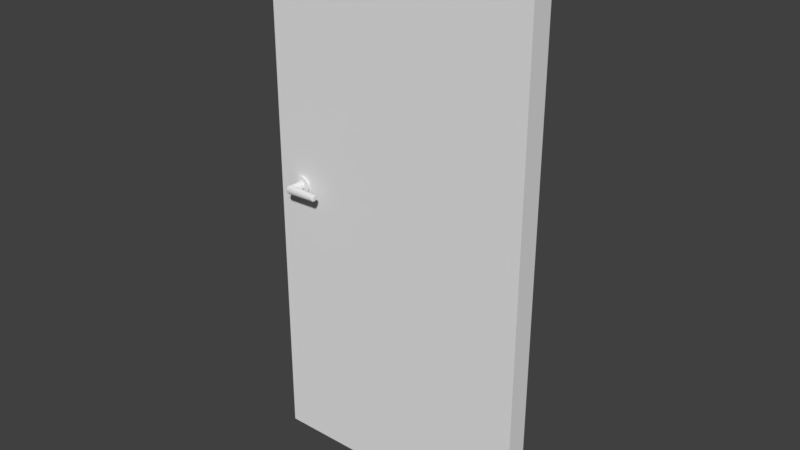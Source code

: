# Source: Door.blend  (saved by Blender 2.79.0; exported with 4.5.12 LTS)
import bpy
from mathutils import Matrix  # noqa: F401  (used for matrix-valued properties, if any)

bpy.ops.wm.read_factory_settings(use_empty=True)
scene = bpy.context.scene
scene.name = 'Scene'

# ---- collections
col_collection_1 = bpy.data.collections.new('Collection 1'); scene.collection.children.link(col_collection_1)

# ---- materials (node trees are filled in below, after node groups)
mat_room_bathroomdoor = bpy.data.materials.new('Room_BathroomDoor')
mat_room_bathroomdoor.alpha_threshold = 0.0
mat_room_bathroomdoor.use_transparent_shadow = False
mat_room_bathroomdoor.roughness = 0.5
mat_metal = bpy.data.materials.new('Metal')
mat_metal.alpha_threshold = 0.0
mat_metal.use_transparent_shadow = False
mat_metal.roughness = 0.5

# ---- material node trees

# ---- world
world_world = bpy.data.worlds.new('World'); scene.world = world_world
world_world.color = (0.05088, 0.05088, 0.05088)
world_world.use_sun_shadow = False
world_world.sun_shadow_jitter_overblur = 0.0
world_world.cycles.sampling_method = 'MANUAL'

# ---- meshes
me_plane_000 = bpy.data.meshes.new('Plane.000')
me_plane_000.from_pydata([(-1.2, 0.0, 2.4), (-5.96e-08, 0.0, 0.0), (-5.96e-08, 0.0, 2.4), (-1.2, 0.0, 0.0), (-1.2, -0.1, 2.4), (-5.96e-08, -0.1, 0.0), (-5.96e-08, -0.1, 2.4), (-1.2, -0.1, 0.0)], [], [(1, 3, 0, 2), (5, 6, 4, 7), (1, 2, 6, 5), (2, 0, 4, 6), (3, 1, 5, 7), (0, 3, 7, 4)])
_uv = me_plane_000.uv_layers.new(name='UVMap')
_uv.uv.foreach_set('vector', [0.8, 0.5, 0.2, 0.5, 0.2, 1.7, 0.8, 1.7, 0.8, 0.5, 0.8, 1.7, 0.2, 1.7, 0.2, 0.5, 0.5, 0.5, 0.5, 1.7, 0.45, 1.7, 0.45, 0.5, 0.8, 0.5, 0.2, 0.5, 0.2, 0.45, 0.8, 0.45, 0.2, 0.5, 0.8, 0.5, 0.8, 0.45, 0.2, 0.45, 0.5, 0.7, 0.5, -0.5, 0.45, -0.5, 0.45, 0.7])
me_plane_000.materials.append(mat_room_bathroomdoor)
me_plane_000.materials.append(mat_metal)
me_plane_000.use_remesh_preserve_volume = False
me_plane_000.use_remesh_preserve_attributes = False
me_plane_000.use_mirror_vertex_groups = False
me_plane_000.update()
me_plane_001 = bpy.data.meshes.new('Plane.001')
me_plane_001.from_pydata([(-0.04707, 0.1199, 0.0205), (-0.04418, 0.05, 0.04), (-0.04984, 0.1227, 0.01931), (-0.03638, 0.05, 0.03923), (-0.05239, 0.1252, 0.01738), (-0.02887, 0.05, 0.03696), (-0.05463, 0.1275, 0.01478), (-0.02196, 0.05, 0.03326), (-0.05647, 0.1293, 0.01161), (-0.0159, 0.05, 0.02828), (-0.05784, 0.1307, 0.007999), (-0.01092, 0.05, 0.02222), (-0.05868, 0.1315, 0.004078), (-0.007227, 0.05, 0.01531), (-0.05896, 0.1318, 0.0), (-0.004951, 0.05, 0.007804), (-0.05868, 0.1315, -0.004078), (-0.004182, 0.05, 0.0), (-0.05784, 0.1307, -0.007999), (-0.004951, 0.05, -0.007804), (-0.05647, 0.1293, -0.01161), (-0.007227, 0.05, -0.01531), (-0.05463, 0.1275, -0.01478), (-0.01092, 0.05, -0.02222), (-0.05239, 0.1252, -0.01738), (-0.0159, 0.05, -0.02828), (-0.04984, 0.1227, -0.01931), (-0.02196, 0.05, -0.03326), (-0.04707, 0.1199, -0.0205), (-0.02887, 0.05, -0.03696), (-0.04418, 0.117, -0.0209), (-0.03638, 0.05, -0.03923), (-0.0413, 0.1141, -0.0205), (-0.04418, 0.05, -0.04), (-0.03853, 0.1113, -0.01931), (-0.05199, 0.05, -0.03923), (-0.03597, 0.1088, -0.01738), (-0.05949, 0.05, -0.03696), (-0.03373, 0.1065, -0.01478), (-0.06641, 0.05, -0.03326), (-0.03189, 0.1047, -0.01161), (-0.07247, 0.05, -0.02828), (-0.03053, 0.1033, -0.007999), (-0.07744, 0.05, -0.02222), (-0.02969, 0.1025, -0.004078), (-0.08114, 0.05, -0.01531), (-0.0294, 0.1022, 0.0), (-0.08341, 0.05, -0.007804), (-0.02969, 0.1025, 0.004078), (-0.08418, 0.05, 0.0), (-0.03053, 0.1033, 0.007999), (-0.08341, 0.05, 0.007804), (-0.03189, 0.1047, 0.01161), (-0.08114, 0.05, 0.01531), (-0.03373, 0.1065, 0.01478), (-0.07744, 0.05, 0.02222), (-0.03597, 0.1088, 0.01738), (-0.07247, 0.05, 0.02828), (-0.03853, 0.1113, 0.01931), (-0.0664, 0.05, 0.03326), (-0.04418, 0.117, 0.0209), (-0.05949, 0.05, 0.03696), (-0.0413, 0.1141, 0.0205), (-0.05199, 0.05, 0.03923), (-0.04418, 0.061, 0.0209), (-0.04418, 0.061, 0.04), (-0.0401, 0.061, 0.0205), (-0.03638, 0.061, 0.03923), (-0.03618, 0.061, 0.01931), (-0.02887, 0.061, 0.03696), (-0.03257, 0.061, 0.01738), (-0.02196, 0.061, 0.03326), (-0.0294, 0.061, 0.01478), (-0.0159, 0.061, 0.02828), (-0.0268, 0.061, 0.01161), (-0.01092, 0.061, 0.02222), (-0.02487, 0.061, 0.007999), (-0.007227, 0.061, 0.01531), (-0.02368, 0.061, 0.004078), (-0.004951, 0.061, 0.007804), (-0.02328, 0.061, 0.0), (-0.004182, 0.061, 0.0), (-0.02368, 0.061, -0.004078), (-0.004951, 0.061, -0.007804), (-0.02487, 0.061, -0.007999), (-0.007227, 0.061, -0.01531), (-0.0268, 0.061, -0.01161), (-0.01092, 0.061, -0.02222), (-0.0294, 0.061, -0.01478), (-0.0159, 0.061, -0.02828), (-0.03257, 0.061, -0.01738), (-0.02196, 0.061, -0.03326), (-0.03618, 0.061, -0.01931), (-0.02887, 0.061, -0.03696), (-0.0401, 0.061, -0.0205), (-0.03638, 0.061, -0.03923), (-0.04418, 0.061, -0.0209), (-0.04418, 0.061, -0.04), (-0.04826, 0.061, -0.0205), (-0.05199, 0.061, -0.03923), (-0.05218, 0.061, -0.01931), (-0.05949, 0.061, -0.03696), (-0.0558, 0.061, -0.01738), (-0.06641, 0.061, -0.03326), (-0.05896, 0.061, -0.01478), (-0.07247, 0.061, -0.02828), (-0.06156, 0.061, -0.01161), (-0.07744, 0.061, -0.02222), (-0.06349, 0.061, -0.007999), (-0.08114, 0.061, -0.01531), (-0.06468, 0.061, -0.004078), (-0.08341, 0.061, -0.007804), (-0.06509, 0.061, 0.0), (-0.08418, 0.061, 0.0), (-0.06468, 0.061, 0.004078), (-0.08341, 0.061, 0.007804), (-0.06349, 0.061, 0.007999), (-0.08114, 0.061, 0.01531), (-0.06156, 0.061, 0.01161), (-0.07744, 0.061, 0.02222), (-0.05896, 0.061, 0.01478), (-0.07247, 0.061, 0.02828), (-0.0558, 0.061, 0.01738), (-0.0664, 0.061, 0.03326), (-0.05218, 0.061, 0.01931), (-0.05949, 0.061, 0.03696), (-0.04826, 0.061, 0.0205), (-0.05199, 0.061, 0.03923), (0.08149, 0.117, 0.01484), (0.08418, 0.117, 0.01028), (0.08418, 0.119, 0.01008), (0.08149, 0.1199, 0.01455), (0.08418, 0.121, 0.009491), (0.08149, 0.1227, 0.0137), (0.08418, 0.1228, 0.008536), (0.08149, 0.1252, 0.01233), (0.08418, 0.1244, 0.007253), (0.08149, 0.1275, 0.01048), (0.08418, 0.1257, 0.005694), (0.08149, 0.1293, 0.008235), (0.08418, 0.1266, 0.003919), (0.08149, 0.1307, 0.005672), (0.08418, 0.1272, 0.001997), (0.08149, 0.1315, 0.002891), (0.08418, 0.1274, 0.0), (0.08149, 0.1318, 0.0), (0.08418, 0.1272, -0.001997), (0.08149, 0.1315, -0.002891), (0.08418, 0.1266, -0.003919), (0.08149, 0.1307, -0.005672), (0.08418, 0.1257, -0.005694), (0.08149, 0.1293, -0.008235), (0.08418, 0.1244, -0.007253), (0.08149, 0.1275, -0.01048), (0.08418, 0.1228, -0.008536), (0.08149, 0.1252, -0.01233), (0.08418, 0.121, -0.009491), (0.08149, 0.1227, -0.0137), (0.08418, 0.119, -0.01008), (0.08149, 0.1199, -0.01455), (0.08418, 0.117, -0.01028), (0.08149, 0.117, -0.01484), (0.08418, 0.115, -0.01008), (0.08149, 0.1141, -0.01456), (0.08418, 0.113, -0.009491), (0.08149, 0.1113, -0.01372), (0.08418, 0.1112, -0.008536), (0.08149, 0.1088, -0.01235), (0.08418, 0.1096, -0.007253), (0.08149, 0.1065, -0.01051), (0.08418, 0.1083, -0.005694), (0.08149, 0.1047, -0.008258), (0.08418, 0.1074, -0.003919), (0.08149, 0.1033, -0.005689), (0.08418, 0.1068, -0.001997), (0.08149, 0.1025, -0.0029), (0.08418, 0.1066, 0.0), (0.08149, 0.1022, 0.0), (0.08418, 0.1068, 0.001997), (0.08149, 0.1025, 0.0029), (0.08418, 0.1074, 0.003919), (0.08149, 0.1033, 0.005689), (0.08418, 0.1083, 0.005694), (0.08149, 0.1047, 0.008258), (0.08418, 0.1096, 0.007253), (0.08149, 0.1065, 0.01051), (0.08418, 0.1112, 0.008536), (0.08149, 0.1088, 0.01235), (0.08418, 0.113, 0.009491), (0.08149, 0.1113, 0.01372), (0.08418, 0.115, 0.01008), (0.08149, 0.1141, 0.01456), (-0.04707, -0.1199, 0.0205), (-0.04418, -0.05, 0.04), (-0.04984, -0.1227, 0.01931), (-0.03638, -0.05, 0.03923), (-0.05239, -0.1252, 0.01738), (-0.02887, -0.05, 0.03696), (-0.05463, -0.1275, 0.01478), (-0.02196, -0.05, 0.03326), (-0.05647, -0.1293, 0.01161), (-0.0159, -0.05, 0.02828), (-0.05784, -0.1307, 0.007999), (-0.01092, -0.05, 0.02222), (-0.05868, -0.1315, 0.004078), (-0.007227, -0.05, 0.01531), (-0.05896, -0.1318, 0.0), (-0.004951, -0.05, 0.007804), (-0.05868, -0.1315, -0.004078), (-0.004182, -0.05, 0.0), (-0.05784, -0.1307, -0.007999), (-0.004951, -0.05, -0.007804), (-0.05647, -0.1293, -0.01161), (-0.007227, -0.05, -0.01531), (-0.05463, -0.1275, -0.01478), (-0.01092, -0.05, -0.02222), (-0.05239, -0.1252, -0.01738), (-0.0159, -0.05, -0.02828), (-0.04984, -0.1227, -0.01931), (-0.02196, -0.05, -0.03326), (-0.04707, -0.1199, -0.0205), (-0.02887, -0.05, -0.03696), (-0.04418, -0.117, -0.0209), (-0.03638, -0.05, -0.03923), (-0.0413, -0.1141, -0.0205), (-0.04418, -0.05, -0.04), (-0.03853, -0.1113, -0.01931), (-0.05199, -0.05, -0.03923), (-0.03597, -0.1088, -0.01738), (-0.05949, -0.05, -0.03696), (-0.03373, -0.1065, -0.01478), (-0.06641, -0.05, -0.03326), (-0.03189, -0.1047, -0.01161), (-0.07247, -0.05, -0.02828), (-0.03053, -0.1033, -0.007999), (-0.07744, -0.05, -0.02222), (-0.02969, -0.1025, -0.004078), (-0.08114, -0.05, -0.01531), (-0.0294, -0.1022, 0.0), (-0.08341, -0.05, -0.007804), (-0.02969, -0.1025, 0.004078), (-0.08418, -0.05, 0.0), (-0.03053, -0.1033, 0.007999), (-0.08341, -0.05, 0.007804), (-0.03189, -0.1047, 0.01161), (-0.08114, -0.05, 0.01531), (-0.03373, -0.1065, 0.01478), (-0.07744, -0.05, 0.02222), (-0.03597, -0.1088, 0.01738), (-0.07247, -0.05, 0.02828), (-0.03853, -0.1113, 0.01931), (-0.0664, -0.05, 0.03326), (-0.04418, -0.117, 0.0209), (-0.05949, -0.05, 0.03696), (-0.0413, -0.1141, 0.0205), (-0.05199, -0.05, 0.03923), (-0.04418, -0.061, 0.0209), (-0.04418, -0.061, 0.04), (-0.0401, -0.061, 0.0205), (-0.03638, -0.061, 0.03923), (-0.03618, -0.061, 0.01931), (-0.02887, -0.061, 0.03696), (-0.03257, -0.061, 0.01738), (-0.02196, -0.061, 0.03326), (-0.0294, -0.061, 0.01478), (-0.0159, -0.061, 0.02828), (-0.0268, -0.061, 0.01161), (-0.01092, -0.061, 0.02222), (-0.02487, -0.061, 0.007999), (-0.007227, -0.061, 0.01531), (-0.02368, -0.061, 0.004078), (-0.004951, -0.061, 0.007804), (-0.02328, -0.061, 0.0), (-0.004182, -0.061, 0.0), (-0.02368, -0.061, -0.004078), (-0.004951, -0.061, -0.007804), (-0.02487, -0.061, -0.007999), (-0.007227, -0.061, -0.01531), (-0.0268, -0.061, -0.01161), (-0.01092, -0.061, -0.02222), (-0.0294, -0.061, -0.01478), (-0.0159, -0.061, -0.02828), (-0.03257, -0.061, -0.01738), (-0.02196, -0.061, -0.03326), (-0.03618, -0.061, -0.01931), (-0.02887, -0.061, -0.03696), (-0.0401, -0.061, -0.0205), (-0.03638, -0.061, -0.03923), (-0.04418, -0.061, -0.0209), (-0.04418, -0.061, -0.04), (-0.04826, -0.061, -0.0205), (-0.05199, -0.061, -0.03923), (-0.05218, -0.061, -0.01931), (-0.05949, -0.061, -0.03696), (-0.0558, -0.061, -0.01738), (-0.06641, -0.061, -0.03326), (-0.05896, -0.061, -0.01478), (-0.07247, -0.061, -0.02828), (-0.06156, -0.061, -0.01161), (-0.07744, -0.061, -0.02222), (-0.06349, -0.061, -0.007999), (-0.08114, -0.061, -0.01531), (-0.06468, -0.061, -0.004078), (-0.08341, -0.061, -0.007804), (-0.06509, -0.061, 0.0), (-0.08418, -0.061, 0.0), (-0.06468, -0.061, 0.004078), (-0.08341, -0.061, 0.007804), (-0.06349, -0.061, 0.007999), (-0.08114, -0.061, 0.01531), (-0.06156, -0.061, 0.01161), (-0.07744, -0.061, 0.02222), (-0.05896, -0.061, 0.01478), (-0.07247, -0.061, 0.02828), (-0.0558, -0.061, 0.01738), (-0.0664, -0.061, 0.03326), (-0.05218, -0.061, 0.01931), (-0.05949, -0.061, 0.03696), (-0.04826, -0.061, 0.0205), (-0.05199, -0.061, 0.03923), (0.08149, -0.117, 0.01484), (0.08418, -0.117, 0.01028), (0.08418, -0.119, 0.01008), (0.08149, -0.1199, 0.01455), (0.08418, -0.121, 0.009491), (0.08149, -0.1227, 0.0137), (0.08418, -0.1228, 0.008536), (0.08149, -0.1252, 0.01233), (0.08418, -0.1244, 0.007253), (0.08149, -0.1275, 0.01048), (0.08418, -0.1257, 0.005694), (0.08149, -0.1293, 0.008235), (0.08418, -0.1266, 0.003919), (0.08149, -0.1307, 0.005672), (0.08418, -0.1272, 0.001997), (0.08149, -0.1315, 0.002891), (0.08418, -0.1274, 0.0), (0.08149, -0.1318, 0.0), (0.08418, -0.1272, -0.001997), (0.08149, -0.1315, -0.002891), (0.08418, -0.1266, -0.003919), (0.08149, -0.1307, -0.005672), (0.08418, -0.1257, -0.005694), (0.08149, -0.1293, -0.008235), (0.08418, -0.1244, -0.007253), (0.08149, -0.1275, -0.01048), (0.08418, -0.1228, -0.008536), (0.08149, -0.1252, -0.01233), (0.08418, -0.121, -0.009491), (0.08149, -0.1227, -0.0137), (0.08418, -0.119, -0.01008), (0.08149, -0.1199, -0.01455), (0.08418, -0.117, -0.01028), (0.08149, -0.117, -0.01484), (0.08418, -0.115, -0.01008), (0.08149, -0.1141, -0.01456), (0.08418, -0.113, -0.009491), (0.08149, -0.1113, -0.01372), (0.08418, -0.1112, -0.008536), (0.08149, -0.1088, -0.01235), (0.08418, -0.1096, -0.007253), (0.08149, -0.1065, -0.01051), (0.08418, -0.1083, -0.005694), (0.08149, -0.1047, -0.008258), (0.08418, -0.1074, -0.003919), (0.08149, -0.1033, -0.005689), (0.08418, -0.1068, -0.001997), (0.08149, -0.1025, -0.0029), (0.08418, -0.1066, 0.0), (0.08149, -0.1022, 0.0), (0.08418, -0.1068, 0.001997), (0.08149, -0.1025, 0.0029), (0.08418, -0.1074, 0.003919), (0.08149, -0.1033, 0.005689), (0.08418, -0.1083, 0.005694), (0.08149, -0.1047, 0.008258), (0.08418, -0.1096, 0.007253), (0.08149, -0.1065, 0.01051), (0.08418, -0.1112, 0.008536), (0.08149, -0.1088, 0.01235), (0.08418, -0.113, 0.009491), (0.08149, -0.1113, 0.01372), (0.08418, -0.115, 0.01008), (0.08149, -0.1141, 0.01456)], [], [(127, 63, 1, 65), (69, 5, 7, 71), (71, 7, 9, 73), (73, 9, 11, 75), (75, 11, 13, 77), (77, 13, 15, 79), (79, 15, 17, 81), (81, 17, 19, 83), (83, 19, 21, 85), (85, 21, 23, 87), (87, 23, 25, 89), (89, 25, 27, 91), (91, 27, 29, 93), (93, 29, 31, 95), (95, 31, 33, 97), (97, 33, 35, 99), (99, 35, 37, 101), (101, 37, 39, 103), (103, 39, 41, 105), (105, 41, 43, 107), (107, 43, 45, 109), (109, 45, 47, 111), (111, 47, 49, 113), (113, 49, 51, 115), (115, 51, 53, 117), (117, 53, 55, 119), (119, 55, 57, 121), (121, 57, 59, 123), (123, 59, 61, 125), (125, 61, 63, 127), (3, 1, 63, 61, 59, 57, 55, 53, 51, 49, 47, 45, 43, 41, 39, 37, 35, 33, 31, 29, 27, 25, 23, 21, 19, 17, 15, 13, 11, 9, 7, 5), (26, 24, 155, 157), (67, 3, 5, 69), (65, 1, 3, 67), (65, 67, 66, 64), (67, 69, 68, 66), (69, 71, 70, 68), (71, 73, 72, 70), (73, 75, 74, 72), (75, 77, 76, 74), (77, 79, 78, 76), (79, 81, 80, 78), (81, 83, 82, 80), (83, 85, 84, 82), (85, 87, 86, 84), (87, 89, 88, 86), (89, 91, 90, 88), (91, 93, 92, 90), (93, 95, 94, 92), (95, 97, 96, 94), (97, 99, 98, 96), (99, 101, 100, 98), (101, 103, 102, 100), (103, 105, 104, 102), (105, 107, 106, 104), (107, 109, 108, 106), (109, 111, 110, 108), (111, 113, 112, 110), (113, 115, 114, 112), (115, 117, 116, 114), (117, 119, 118, 116), (119, 121, 120, 118), (121, 123, 122, 120), (123, 125, 124, 122), (125, 127, 126, 124), (127, 65, 64, 126), (76, 78, 48, 50), (94, 96, 30, 32), (112, 114, 12, 14), (68, 70, 56, 58), (86, 88, 38, 40), (104, 106, 20, 22), (122, 124, 2, 4), (78, 80, 46, 48), (96, 98, 28, 30), (114, 116, 10, 12), (70, 72, 54, 56), (88, 90, 36, 38), (106, 108, 18, 20), (124, 126, 0, 2), (80, 82, 44, 46), (98, 100, 26, 28), (116, 118, 8, 10), (126, 64, 60, 0), (72, 74, 52, 54), (90, 92, 34, 36), (108, 110, 16, 18), (64, 66, 62, 60), (82, 84, 42, 44), (100, 102, 24, 26), (118, 120, 6, 8), (74, 76, 50, 52), (92, 94, 32, 34), (110, 112, 14, 16), (66, 68, 58, 62), (84, 86, 40, 42), (102, 104, 22, 24), (120, 122, 4, 6), (60, 62, 191, 128), (8, 6, 137, 139), (44, 42, 173, 175), (10, 8, 139, 141), (46, 44, 175, 177), (28, 26, 157, 159), (2, 0, 131, 133), (30, 28, 159, 161), (12, 10, 141, 143), (48, 46, 177, 179), (14, 12, 143, 145), (50, 48, 179, 181), (32, 30, 161, 163), (34, 32, 163, 165), (16, 14, 145, 147), (52, 50, 181, 183), (18, 16, 147, 149), (54, 52, 183, 185), (36, 34, 165, 167), (129, 190, 188, 186, 184, 182, 180, 178, 176, 174, 172, 170, 168, 166, 164, 162, 160, 158, 156, 154, 152, 150, 148, 146, 144, 142, 140, 138, 136, 134, 132, 130), (38, 36, 167, 169), (20, 18, 149, 151), (56, 54, 185, 187), (22, 20, 151, 153), (58, 56, 187, 189), (4, 2, 133, 135), (40, 38, 169, 171), (6, 4, 135, 137), (42, 40, 171, 173), (24, 22, 153, 155), (62, 58, 189, 191), (129, 130, 131, 128), (130, 132, 133, 131), (132, 134, 135, 133), (134, 136, 137, 135), (136, 138, 139, 137), (138, 140, 141, 139), (140, 142, 143, 141), (142, 144, 145, 143), (144, 146, 147, 145), (146, 148, 149, 147), (148, 150, 151, 149), (150, 152, 153, 151), (152, 154, 155, 153), (154, 156, 157, 155), (156, 158, 159, 157), (158, 160, 161, 159), (160, 162, 163, 161), (162, 164, 165, 163), (164, 166, 167, 165), (166, 168, 169, 167), (168, 170, 171, 169), (170, 172, 173, 171), (172, 174, 175, 173), (174, 176, 177, 175), (176, 178, 179, 177), (178, 180, 181, 179), (180, 182, 183, 181), (182, 184, 185, 183), (184, 186, 187, 185), (186, 188, 189, 187), (188, 190, 191, 189), (190, 129, 128, 191), (0, 60, 128, 131), (319, 257, 193, 255), (261, 263, 199, 197), (263, 265, 201, 199), (265, 267, 203, 201), (267, 269, 205, 203), (269, 271, 207, 205), (271, 273, 209, 207), (273, 275, 211, 209), (275, 277, 213, 211), (277, 279, 215, 213), (279, 281, 217, 215), (281, 283, 219, 217), (283, 285, 221, 219), (285, 287, 223, 221), (287, 289, 225, 223), (289, 291, 227, 225), (291, 293, 229, 227), (293, 295, 231, 229), (295, 297, 233, 231), (297, 299, 235, 233), (299, 301, 237, 235), (301, 303, 239, 237), (303, 305, 241, 239), (305, 307, 243, 241), (307, 309, 245, 243), (309, 311, 247, 245), (311, 313, 249, 247), (313, 315, 251, 249), (315, 317, 253, 251), (317, 319, 255, 253), (195, 197, 199, 201, 203, 205, 207, 209, 211, 213, 215, 217, 219, 221, 223, 225, 227, 229, 231, 233, 235, 237, 239, 241, 243, 245, 247, 249, 251, 253, 255, 193), (218, 349, 347, 216), (259, 261, 197, 195), (257, 259, 195, 193), (257, 256, 258, 259), (259, 258, 260, 261), (261, 260, 262, 263), (263, 262, 264, 265), (265, 264, 266, 267), (267, 266, 268, 269), (269, 268, 270, 271), (271, 270, 272, 273), (273, 272, 274, 275), (275, 274, 276, 277), (277, 276, 278, 279), (279, 278, 280, 281), (281, 280, 282, 283), (283, 282, 284, 285), (285, 284, 286, 287), (287, 286, 288, 289), (289, 288, 290, 291), (291, 290, 292, 293), (293, 292, 294, 295), (295, 294, 296, 297), (297, 296, 298, 299), (299, 298, 300, 301), (301, 300, 302, 303), (303, 302, 304, 305), (305, 304, 306, 307), (307, 306, 308, 309), (309, 308, 310, 311), (311, 310, 312, 313), (313, 312, 314, 315), (315, 314, 316, 317), (317, 316, 318, 319), (319, 318, 256, 257), (268, 242, 240, 270), (286, 224, 222, 288), (304, 206, 204, 306), (260, 250, 248, 262), (278, 232, 230, 280), (296, 214, 212, 298), (314, 196, 194, 316), (270, 240, 238, 272), (288, 222, 220, 290), (306, 204, 202, 308), (262, 248, 246, 264), (280, 230, 228, 282), (298, 212, 210, 300), (316, 194, 192, 318), (272, 238, 236, 274), (290, 220, 218, 292), (308, 202, 200, 310), (318, 192, 252, 256), (264, 246, 244, 266), (282, 228, 226, 284), (300, 210, 208, 302), (256, 252, 254, 258), (274, 236, 234, 276), (292, 218, 216, 294), (310, 200, 198, 312), (266, 244, 242, 268), (284, 226, 224, 286), (302, 208, 206, 304), (258, 254, 250, 260), (276, 234, 232, 278), (294, 216, 214, 296), (312, 198, 196, 314), (252, 320, 383, 254), (200, 331, 329, 198), (236, 367, 365, 234), (202, 333, 331, 200), (238, 369, 367, 236), (220, 351, 349, 218), (194, 325, 323, 192), (222, 353, 351, 220), (204, 335, 333, 202), (240, 371, 369, 238), (206, 337, 335, 204), (242, 373, 371, 240), (224, 355, 353, 222), (226, 357, 355, 224), (208, 339, 337, 206), (244, 375, 373, 242), (210, 341, 339, 208), (246, 377, 375, 244), (228, 359, 357, 226), (321, 322, 324, 326, 328, 330, 332, 334, 336, 338, 340, 342, 344, 346, 348, 350, 352, 354, 356, 358, 360, 362, 364, 366, 368, 370, 372, 374, 376, 378, 380, 382), (230, 361, 359, 228), (212, 343, 341, 210), (248, 379, 377, 246), (214, 345, 343, 212), (250, 381, 379, 248), (196, 327, 325, 194), (232, 363, 361, 230), (198, 329, 327, 196), (234, 365, 363, 232), (216, 347, 345, 214), (254, 383, 381, 250), (321, 320, 323, 322), (322, 323, 325, 324), (324, 325, 327, 326), (326, 327, 329, 328), (328, 329, 331, 330), (330, 331, 333, 332), (332, 333, 335, 334), (334, 335, 337, 336), (336, 337, 339, 338), (338, 339, 341, 340), (340, 341, 343, 342), (342, 343, 345, 344), (344, 345, 347, 346), (346, 347, 349, 348), (348, 349, 351, 350), (350, 351, 353, 352), (352, 353, 355, 354), (354, 355, 357, 356), (356, 357, 359, 358), (358, 359, 361, 360), (360, 361, 363, 362), (362, 363, 365, 364), (364, 365, 367, 366), (366, 367, 369, 368), (368, 369, 371, 370), (370, 371, 373, 372), (372, 373, 375, 374), (374, 375, 377, 376), (376, 377, 379, 378), (378, 379, 381, 380), (380, 381, 383, 382), (382, 383, 320, 321), (192, 323, 320, 252)])
me_plane_001.polygons.foreach_set('material_index', [1, 1, 1, 1, 1, 1, 1, 1, 1, 1, 1, 1, 1, 1, 1, 1, 1, 1, 1, 1, 1, 1, 1, 1, 1, 1, 1, 1, 1, 1, 1, 1, 1, 1, 1, 1, 1, 1, 1, 1, 1, 1, 1, 1, 1, 1, 1, 1, 1, 1, 1, 1, 1, 1, 1, 1, 1, 1, 1, 1, 1, 1, 1, 1, 1, 1, 1, 1, 1, 1, 1, 1, 1, 1, 1, 1, 1, 1, 1, 1, 1, 1, 1, 1, 1, 1, 1, 1, 1, 1, 1, 1, 1, 1, 1, 1, 1, 1, 1, 1, 1, 1, 1, 1, 1, 1, 1, 1, 1, 1, 1, 1, 1, 1, 1, 1, 1, 1, 1, 1, 1, 1, 1, 1, 1, 1, 1, 1, 1, 1, 1, 1, 1, 1, 1, 1, 1, 1, 1, 1, 1, 1, 1, 1, 1, 1, 1, 1, 1, 1, 1, 1, 1, 1, 1, 1, 1, 1, 1, 1, 1, 1, 1, 1, 1, 1, 1, 1, 1, 1, 1, 1, 1, 1, 1, 1, 1, 1, 1, 1, 1, 1, 1, 1, 1, 1, 1, 1, 1, 1, 1, 1, 1, 1, 1, 1, 1, 1, 1, 1, 1, 1, 1, 1, 1, 1, 1, 1, 1, 1, 1, 1, 1, 1, 1, 1, 1, 1, 1, 1, 1, 1, 1, 1, 1, 1, 1, 1, 1, 1, 1, 1, 1, 1, 1, 1, 1, 1, 1, 1, 1, 1, 1, 1, 1, 1, 1, 1, 1, 1, 1, 1, 1, 1, 1, 1, 1, 1, 1, 1, 1, 1, 1, 1, 1, 1, 1, 1, 1, 1, 1, 1, 1, 1, 1, 1, 1, 1, 1, 1, 1, 1, 1, 1, 1, 1, 1, 1, 1, 1, 1, 1, 1, 1, 1, 1, 1, 1, 1, 1, 1, 1, 1, 1, 1, 1, 1, 1, 1, 1, 1, 1, 1, 1, 1, 1, 1, 1, 1, 1, 1, 1, 1, 1])
_uv = me_plane_001.uv_layers.new(name='UVMap')
_uv.uv.foreach_set('vector', [0.0, 0.0, 1.0, 0.0, 1.0, 1.0, 0.0, 1.0, 0.0, 0.0, 1.0, 0.0, 1.0, 1.0, 0.0, 1.0, 0.0, 0.0, 1.0, 0.0, 1.0, 1.0, 0.0, 1.0, 0.0, 0.0, 1.0, 0.0, 1.0, 1.0, 0.0, 1.0, 0.0, 0.0, 1.0, 0.0, 1.0, 1.0, 0.0, 1.0, 0.0, 0.0, 1.0, 0.0, 1.0, 1.0, 0.0, 1.0, 0.0, 0.0, 1.0, 0.0, 1.0, 1.0, 0.0, 1.0, 0.0, 0.0, 1.0, 0.0, 1.0, 1.0, 0.0, 1.0, 0.0, 0.0, 1.0, 0.0, 1.0, 1.0, 0.0, 1.0, 0.0, 0.0, 1.0, 0.0, 1.0, 1.0, 0.0, 1.0, 0.0, 0.0, 1.0, 0.0, 1.0, 1.0, 0.0, 1.0, 0.0, 0.0, 1.0, 0.0, 1.0, 1.0, 0.0, 1.0, 0.0, 0.0, 1.0, 0.0, 1.0, 1.0, 0.0, 1.0, 0.0, 0.0, 1.0, 0.0, 1.0, 1.0, 0.0, 1.0, 0.0, 0.0, 1.0, 0.0, 1.0, 1.0, 0.0, 1.0, 0.0, 0.0, 1.0, 0.0, 1.0, 1.0, 0.0, 1.0, 0.0, 0.0, 1.0, 0.0, 1.0, 1.0, 0.0, 1.0, 0.0, 0.0, 1.0, 0.0, 1.0, 1.0, 0.0, 1.0, 0.0, 0.0, 1.0, 0.0, 1.0, 1.0, 0.0, 1.0, 0.0, 0.0, 1.0, 0.0, 1.0, 1.0, 0.0, 1.0, 0.0, 0.0, 1.0, 0.0, 1.0, 1.0, 0.0, 1.0, 0.0, 0.0, 1.0, 0.0, 1.0, 1.0, 0.0, 1.0, 0.0, 0.0, 1.0, 0.0, 1.0, 1.0, 0.0, 1.0, 0.0, 0.0, 1.0, 0.0, 1.0, 1.0, 0.0, 1.0, 0.0, 0.0, 1.0, 0.0, 1.0, 1.0, 0.0, 1.0, 0.0, 0.0, 1.0, 0.0, 1.0, 1.0, 0.0, 1.0, 0.0, 0.0, 1.0, 0.0, 1.0, 1.0, 0.0, 1.0, 0.0, 0.0, 1.0, 0.0, 1.0, 1.0, 0.0, 1.0, 0.0, 0.0, 1.0, 0.0, 1.0, 1.0, 0.0, 1.0, 0.0, 0.0, 1.0, 0.0, 1.0, 1.0, 0.0, 1.0, 0.5, 1.0, 0.5975, 0.9904, 0.6913, 0.9619, 0.7778, 0.9157, 0.8536, 0.8536, 0.9157, 0.7778, 0.9619, 0.6913, 0.9904, 0.5975, 1.0, 0.5, 0.9904, 0.4025, 0.9619, 0.3087, 0.9157, 0.2222, 0.8536, 0.1464, 0.7778, 0.08427, 0.6913, 0.03806, 0.5975, 0.009607, 0.5, 0.0, 0.4025, 0.009607, 0.3087, 0.03806, 0.2222, 0.08427, 0.1464, 0.1464, 0.08426, 0.2222, 0.03806, 0.3087, 0.009607, 0.4025, 0.0, 0.5, 0.009607, 0.5975, 0.03806, 0.6913, 0.08427, 0.7778, 0.1464, 0.8536, 0.2222, 0.9157, 0.3087, 0.9619, 0.4025, 0.9904, 0.0, 0.0, 1.0, 0.0, 1.0, 1.0, 0.0, 1.0, 0.0, 0.0, 1.0, 0.0, 1.0, 1.0, 0.0, 1.0, 0.0, 0.0, 1.0, 0.0, 1.0, 1.0, 0.0, 1.0, 0.0, 0.0, 1.0, 0.0, 1.0, 1.0, 0.0, 1.0, 0.0, 0.0, 1.0, 0.0, 1.0, 1.0, 0.0, 1.0, 0.0, 0.0, 1.0, 0.0, 1.0, 1.0, 0.0, 1.0, 0.0, 0.0, 1.0, 0.0, 1.0, 1.0, 0.0, 1.0, 0.0, 0.0, 1.0, 0.0, 1.0, 1.0, 0.0, 1.0, 0.0, 0.0, 1.0, 0.0, 1.0, 1.0, 0.0, 1.0, 0.0, 0.0, 1.0, 0.0, 1.0, 1.0, 0.0, 1.0, 0.0, 0.0, 1.0, 0.0, 1.0, 1.0, 0.0, 1.0, 0.0, 0.0, 1.0, 0.0, 1.0, 1.0, 0.0, 1.0, 0.0, 0.0, 1.0, 0.0, 1.0, 1.0, 0.0, 1.0, 0.0, 0.0, 1.0, 0.0, 1.0, 1.0, 0.0, 1.0, 0.0, 0.0, 1.0, 0.0, 1.0, 1.0, 0.0, 1.0, 0.0, 0.0, 1.0, 0.0, 1.0, 1.0, 0.0, 1.0, 0.0, 0.0, 1.0, 0.0, 1.0, 1.0, 0.0, 1.0, 0.0, 0.0, 1.0, 0.0, 1.0, 1.0, 0.0, 1.0, 0.0, 0.0, 1.0, 0.0, 1.0, 1.0, 0.0, 1.0, 0.0, 0.0, 1.0, 0.0, 1.0, 1.0, 0.0, 1.0, 0.0, 0.0, 1.0, 0.0, 1.0, 1.0, 0.0, 1.0, 0.0, 0.0, 1.0, 0.0, 1.0, 1.0, 0.0, 1.0, 0.0, 0.0, 1.0, 0.0, 1.0, 1.0, 0.0, 1.0, 0.0, 0.0, 1.0, 0.0, 1.0, 1.0, 0.0, 1.0, 0.0, 0.0, 1.0, 0.0, 1.0, 1.0, 0.0, 1.0, 0.0, 0.0, 1.0, 0.0, 1.0, 1.0, 0.0, 1.0, 0.0, 0.0, 1.0, 0.0, 1.0, 1.0, 0.0, 1.0, 0.0, 0.0, 1.0, 0.0, 1.0, 1.0, 0.0, 1.0, 0.0, 0.0, 1.0, 0.0, 1.0, 1.0, 0.0, 1.0, 0.0, 0.0, 1.0, 0.0, 1.0, 1.0, 0.0, 1.0, 0.0, 0.0, 1.0, 0.0, 1.0, 1.0, 0.0, 1.0, 0.0, 0.0, 1.0, 0.0, 1.0, 1.0, 0.0, 1.0, 0.0, 0.0, 1.0, 0.0, 1.0, 1.0, 0.0, 1.0, 0.0, 0.0, 1.0, 0.0, 1.0, 1.0, 0.0, 1.0, 0.0, 0.0, 1.0, 0.0, 1.0, 1.0, 0.0, 1.0, 0.0, 0.0, 1.0, 0.0, 1.0, 1.0, 0.0, 1.0, 0.0, 0.0, 1.0, 0.0, 1.0, 1.0, 0.0, 1.0, 0.0, 0.0, 1.0, 0.0, 1.0, 1.0, 0.0, 1.0, 0.0, 0.0, 1.0, 0.0, 1.0, 1.0, 0.0, 1.0, 0.0, 0.0, 1.0, 0.0, 1.0, 1.0, 0.0, 1.0, 0.0, 0.0, 1.0, 0.0, 1.0, 1.0, 0.0, 1.0, 0.0, 0.0, 1.0, 0.0, 1.0, 1.0, 0.0, 1.0, 0.0, 0.0, 1.0, 0.0, 1.0, 1.0, 0.0, 1.0, 0.0, 0.0, 1.0, 0.0, 1.0, 1.0, 0.0, 1.0, 0.0, 0.0, 1.0, 0.0, 1.0, 1.0, 0.0, 1.0, 0.0, 0.0, 1.0, 0.0, 1.0, 1.0, 0.0, 1.0, 0.0, 0.0, 1.0, 0.0, 1.0, 1.0, 0.0, 1.0, 0.0, 0.0, 1.0, 0.0, 1.0, 1.0, 0.0, 1.0, 0.0, 0.0, 1.0, 0.0, 1.0, 1.0, 0.0, 1.0, 0.0, 0.0, 1.0, 0.0, 1.0, 1.0, 0.0, 1.0, 0.0, 0.0, 1.0, 0.0, 1.0, 1.0, 0.0, 1.0, 0.0, 0.0, 1.0, 0.0, 1.0, 1.0, 0.0, 1.0, 0.0, 0.0, 1.0, 0.0, 1.0, 1.0, 0.0, 1.0, 0.0, 0.0, 1.0, 0.0, 1.0, 1.0, 0.0, 1.0, 0.0, 0.0, 1.0, 0.0, 1.0, 1.0, 0.0, 1.0, 0.0, 0.0, 1.0, 0.0, 1.0, 1.0, 0.0, 1.0, 0.0, 0.0, 1.0, 0.0, 1.0, 1.0, 0.0, 1.0, 0.0, 0.0, 1.0, 0.0, 1.0, 1.0, 0.0, 1.0, 0.0, 0.0, 1.0, 0.0, 1.0, 1.0, 0.0, 1.0, 0.0, 0.0, 1.0, 0.0, 1.0, 1.0, 0.0, 1.0, 0.0, 0.0, 1.0, 0.0, 1.0, 1.0, 0.0, 1.0, 0.0, 0.0, 1.0, 0.0, 1.0, 1.0, 0.0, 1.0, 0.0, 0.0, 1.0, 0.0, 1.0, 1.0, 0.0, 1.0, 0.0, 0.0, 1.0, 0.0, 1.0, 1.0, 0.0, 1.0, 0.0, 0.0, 1.0, 0.0, 1.0, 1.0, 0.0, 1.0, 0.0, 0.0, 1.0, 0.0, 1.0, 1.0, 0.0, 1.0, 0.0, 0.0, 1.0, 0.0, 1.0, 1.0, 0.0, 1.0, 0.0, 0.0, 1.0, 0.0, 1.0, 1.0, 0.0, 1.0, 0.0, 0.0, 1.0, 0.0, 1.0, 1.0, 0.0, 1.0, 0.0, 0.0, 1.0, 0.0, 1.0, 1.0, 0.0, 1.0, 0.0, 0.0, 1.0, 0.0, 1.0, 1.0, 0.0, 1.0, 0.0, 0.0, 1.0, 0.0, 1.0, 1.0, 0.0, 1.0, 0.0, 0.0, 1.0, 0.0, 1.0, 1.0, 0.0, 1.0, 0.0, 0.0, 1.0, 0.0, 1.0, 1.0, 0.0, 1.0, 0.0, 0.0, 1.0, 0.0, 1.0, 1.0, 0.0, 1.0, 0.0, 0.0, 1.0, 0.0, 1.0, 1.0, 0.0, 1.0, 0.0, 0.0, 1.0, 0.0, 1.0, 1.0, 0.0, 1.0, 0.0, 0.0, 1.0, 0.0, 1.0, 1.0, 0.0, 1.0, 0.0, 0.0, 1.0, 0.0, 1.0, 1.0, 0.0, 1.0, 0.0, 0.0, 1.0, 0.0, 1.0, 1.0, 0.0, 1.0, 0.0, 0.0, 1.0, 0.0, 1.0, 1.0, 0.0, 1.0, 0.0, 0.0, 1.0, 0.0, 1.0, 1.0, 0.0, 1.0, 0.0, 0.0, 1.0, 0.0, 1.0, 1.0, 0.0, 1.0, 0.0, 0.0, 1.0, 0.0, 1.0, 1.0, 0.0, 1.0, 0.0, 0.0, 1.0, 0.0, 1.0, 1.0, 0.0, 1.0, 0.0, 0.0, 1.0, 0.0, 1.0, 1.0, 0.0, 1.0, 0.5, 1.0, 0.5975, 0.9904, 0.6913, 0.9619, 0.7778, 0.9157, 0.8536, 0.8536, 0.9157, 0.7778, 0.9619, 0.6913, 0.9904, 0.5975, 1.0, 0.5, 0.9904, 0.4025, 0.9619, 0.3087, 0.9157, 0.2222, 0.8536, 0.1464, 0.7778, 0.08427, 0.6913, 0.03806, 0.5975, 0.009607, 0.5, 0.0, 0.4025, 0.009607, 0.3087, 0.03806, 0.2222, 0.08427, 0.1464, 0.1464, 0.08426, 0.2222, 0.03806, 0.3087, 0.009607, 0.4025, 0.0, 0.5, 0.009607, 0.5975, 0.03806, 0.6913, 0.08427, 0.7778, 0.1464, 0.8536, 0.2222, 0.9157, 0.3087, 0.9619, 0.4025, 0.9904, 0.0, 0.0, 1.0, 0.0, 1.0, 1.0, 0.0, 1.0, 0.0, 0.0, 1.0, 0.0, 1.0, 1.0, 0.0, 1.0, 0.0, 0.0, 1.0, 0.0, 1.0, 1.0, 0.0, 1.0, 0.0, 0.0, 1.0, 0.0, 1.0, 1.0, 0.0, 1.0, 0.0, 0.0, 1.0, 0.0, 1.0, 1.0, 0.0, 1.0, 0.0, 0.0, 1.0, 0.0, 1.0, 1.0, 0.0, 1.0, 0.0, 0.0, 1.0, 0.0, 1.0, 1.0, 0.0, 1.0, 0.0, 0.0, 1.0, 0.0, 1.0, 1.0, 0.0, 1.0, 0.0, 0.0, 1.0, 0.0, 1.0, 1.0, 0.0, 1.0, 0.0, 0.0, 1.0, 0.0, 1.0, 1.0, 0.0, 1.0, 0.0, 0.0, 1.0, 0.0, 1.0, 1.0, 0.0, 1.0, 0.0, 0.0, 1.0, 0.0, 1.0, 1.0, 0.0, 1.0, 0.0, 0.0, 1.0, 0.0, 1.0, 1.0, 0.0, 1.0, 0.0, 0.0, 1.0, 0.0, 1.0, 1.0, 0.0, 1.0, 0.0, 0.0, 1.0, 0.0, 1.0, 1.0, 0.0, 1.0, 0.0, 0.0, 1.0, 0.0, 1.0, 1.0, 0.0, 1.0, 0.0, 0.0, 1.0, 0.0, 1.0, 1.0, 0.0, 1.0, 0.0, 0.0, 1.0, 0.0, 1.0, 1.0, 0.0, 1.0, 0.0, 0.0, 1.0, 0.0, 1.0, 1.0, 0.0, 1.0, 0.0, 0.0, 1.0, 0.0, 1.0, 1.0, 0.0, 1.0, 0.0, 0.0, 1.0, 0.0, 1.0, 1.0, 0.0, 1.0, 0.0, 0.0, 1.0, 0.0, 1.0, 1.0, 0.0, 1.0, 0.0, 0.0, 1.0, 0.0, 1.0, 1.0, 0.0, 1.0, 0.0, 0.0, 1.0, 0.0, 1.0, 1.0, 0.0, 1.0, 0.0, 0.0, 1.0, 0.0, 1.0, 1.0, 0.0, 1.0, 0.0, 0.0, 1.0, 0.0, 1.0, 1.0, 0.0, 1.0, 0.0, 0.0, 1.0, 0.0, 1.0, 1.0, 0.0, 1.0, 0.0, 0.0, 1.0, 0.0, 1.0, 1.0, 0.0, 1.0, 0.0, 0.0, 1.0, 0.0, 1.0, 1.0, 0.0, 1.0, 0.0, 0.0, 1.0, 0.0, 1.0, 1.0, 0.0, 1.0, 0.0, 0.0, 1.0, 0.0, 1.0, 1.0, 0.0, 1.0, 0.0, 0.0, 1.0, 0.0, 1.0, 1.0, 0.0, 1.0, 0.0, 0.0, 1.0, 0.0, 1.0, 1.0, 0.0, 1.0, 0.0, 0.0, 1.0, 0.0, 1.0, 1.0, 0.0, 1.0, 0.0, 0.0, 1.0, 0.0, 1.0, 1.0, 0.0, 1.0, 0.0, 0.0, 1.0, 0.0, 1.0, 1.0, 0.0, 1.0, 0.0, 0.0, 1.0, 0.0, 1.0, 1.0, 0.0, 1.0, 0.0, 0.0, 1.0, 0.0, 1.0, 1.0, 0.0, 1.0, 0.0, 0.0, 1.0, 0.0, 1.0, 1.0, 0.0, 1.0, 0.0, 0.0, 1.0, 0.0, 1.0, 1.0, 0.0, 1.0, 0.0, 0.0, 1.0, 0.0, 1.0, 1.0, 0.0, 1.0, 0.0, 0.0, 1.0, 0.0, 1.0, 1.0, 0.0, 1.0, 0.0, 0.0, 1.0, 0.0, 1.0, 1.0, 0.0, 1.0, 0.0, 0.0, 1.0, 0.0, 1.0, 1.0, 0.0, 1.0, 0.0, 0.0, 0.0, 1.0, 1.0, 1.0, 1.0, 0.0, 0.0, 0.0, 0.0, 1.0, 1.0, 1.0, 1.0, 0.0, 0.0, 0.0, 0.0, 1.0, 1.0, 1.0, 1.0, 0.0, 0.0, 0.0, 0.0, 1.0, 1.0, 1.0, 1.0, 0.0, 0.0, 0.0, 0.0, 1.0, 1.0, 1.0, 1.0, 0.0, 0.0, 0.0, 0.0, 1.0, 1.0, 1.0, 1.0, 0.0, 0.0, 0.0, 0.0, 1.0, 1.0, 1.0, 1.0, 0.0, 0.0, 0.0, 0.0, 1.0, 1.0, 1.0, 1.0, 0.0, 0.0, 0.0, 0.0, 1.0, 1.0, 1.0, 1.0, 0.0, 0.0, 0.0, 0.0, 1.0, 1.0, 1.0, 1.0, 0.0, 0.0, 0.0, 0.0, 1.0, 1.0, 1.0, 1.0, 0.0, 0.0, 0.0, 0.0, 1.0, 1.0, 1.0, 1.0, 0.0, 0.0, 0.0, 0.0, 1.0, 1.0, 1.0, 1.0, 0.0, 0.0, 0.0, 0.0, 1.0, 1.0, 1.0, 1.0, 0.0, 0.0, 0.0, 0.0, 1.0, 1.0, 1.0, 1.0, 0.0, 0.0, 0.0, 0.0, 1.0, 1.0, 1.0, 1.0, 0.0, 0.0, 0.0, 0.0, 1.0, 1.0, 1.0, 1.0, 0.0, 0.0, 0.0, 0.0, 1.0, 1.0, 1.0, 1.0, 0.0, 0.0, 0.0, 0.0, 1.0, 1.0, 1.0, 1.0, 0.0, 0.0, 0.0, 0.0, 1.0, 1.0, 1.0, 1.0, 0.0, 0.0, 0.0, 0.0, 1.0, 1.0, 1.0, 1.0, 0.0, 0.0, 0.0, 0.0, 1.0, 1.0, 1.0, 1.0, 0.0, 0.0, 0.0, 0.0, 1.0, 1.0, 1.0, 1.0, 0.0, 0.0, 0.0, 0.0, 1.0, 1.0, 1.0, 1.0, 0.0, 0.0, 0.0, 0.0, 1.0, 1.0, 1.0, 1.0, 0.0, 0.0, 0.0, 0.0, 1.0, 1.0, 1.0, 1.0, 0.0, 0.0, 0.0, 0.0, 1.0, 1.0, 1.0, 1.0, 0.0, 0.0, 0.0, 0.0, 1.0, 1.0, 1.0, 1.0, 0.0, 0.0, 0.0, 0.0, 1.0, 1.0, 1.0, 1.0, 0.0, 0.0, 0.0, 0.0, 1.0, 1.0, 1.0, 1.0, 0.0, 0.5, 1.0, 0.4025, 0.9904, 0.3087, 0.9619, 0.2222, 0.9157, 0.1464, 0.8536, 0.08427, 0.7778, 0.03806, 0.6913, 0.009607, 0.5975, 0.0, 0.5, 0.009607, 0.4025, 0.03806, 0.3087, 0.08426, 0.2222, 0.1464, 0.1464, 0.2222, 0.08427, 0.3087, 0.03806, 0.4025, 0.009607, 0.5, 0.0, 0.5975, 0.009607, 0.6913, 0.03806, 0.7778, 0.08427, 0.8536, 0.1464, 0.9157, 0.2222, 0.9619, 0.3087, 0.9904, 0.4025, 1.0, 0.5, 0.9904, 0.5975, 0.9619, 0.6913, 0.9157, 0.7778, 0.8536, 0.8536, 0.7778, 0.9157, 0.6913, 0.9619, 0.5975, 0.9904, 0.0, 0.0, 0.0, 1.0, 1.0, 1.0, 1.0, 0.0, 0.0, 0.0, 0.0, 1.0, 1.0, 1.0, 1.0, 0.0, 0.0, 0.0, 0.0, 1.0, 1.0, 1.0, 1.0, 0.0, 0.0, 0.0, 0.0, 1.0, 1.0, 1.0, 1.0, 0.0, 0.0, 0.0, 0.0, 1.0, 1.0, 1.0, 1.0, 0.0, 0.0, 0.0, 0.0, 1.0, 1.0, 1.0, 1.0, 0.0, 0.0, 0.0, 0.0, 1.0, 1.0, 1.0, 1.0, 0.0, 0.0, 0.0, 0.0, 1.0, 1.0, 1.0, 1.0, 0.0, 0.0, 0.0, 0.0, 1.0, 1.0, 1.0, 1.0, 0.0, 0.0, 0.0, 0.0, 1.0, 1.0, 1.0, 1.0, 0.0, 0.0, 0.0, 0.0, 1.0, 1.0, 1.0, 1.0, 0.0, 0.0, 0.0, 0.0, 1.0, 1.0, 1.0, 1.0, 0.0, 0.0, 0.0, 0.0, 1.0, 1.0, 1.0, 1.0, 0.0, 0.0, 0.0, 0.0, 1.0, 1.0, 1.0, 1.0, 0.0, 0.0, 0.0, 0.0, 1.0, 1.0, 1.0, 1.0, 0.0, 0.0, 0.0, 0.0, 1.0, 1.0, 1.0, 1.0, 0.0, 0.0, 0.0, 0.0, 1.0, 1.0, 1.0, 1.0, 0.0, 0.0, 0.0, 0.0, 1.0, 1.0, 1.0, 1.0, 0.0, 0.0, 0.0, 0.0, 1.0, 1.0, 1.0, 1.0, 0.0, 0.0, 0.0, 0.0, 1.0, 1.0, 1.0, 1.0, 0.0, 0.0, 0.0, 0.0, 1.0, 1.0, 1.0, 1.0, 0.0, 0.0, 0.0, 0.0, 1.0, 1.0, 1.0, 1.0, 0.0, 0.0, 0.0, 0.0, 1.0, 1.0, 1.0, 1.0, 0.0, 0.0, 0.0, 0.0, 1.0, 1.0, 1.0, 1.0, 0.0, 0.0, 0.0, 0.0, 1.0, 1.0, 1.0, 1.0, 0.0, 0.0, 0.0, 0.0, 1.0, 1.0, 1.0, 1.0, 0.0, 0.0, 0.0, 0.0, 1.0, 1.0, 1.0, 1.0, 0.0, 0.0, 0.0, 0.0, 1.0, 1.0, 1.0, 1.0, 0.0, 0.0, 0.0, 0.0, 1.0, 1.0, 1.0, 1.0, 0.0, 0.0, 0.0, 0.0, 1.0, 1.0, 1.0, 1.0, 0.0, 0.0, 0.0, 0.0, 1.0, 1.0, 1.0, 1.0, 0.0, 0.0, 0.0, 0.0, 1.0, 1.0, 1.0, 1.0, 0.0, 0.0, 0.0, 0.0, 1.0, 1.0, 1.0, 1.0, 0.0, 0.0, 0.0, 0.0, 1.0, 1.0, 1.0, 1.0, 0.0, 0.0, 0.0, 0.0, 1.0, 1.0, 1.0, 1.0, 0.0, 0.0, 0.0, 0.0, 1.0, 1.0, 1.0, 1.0, 0.0, 0.0, 0.0, 0.0, 1.0, 1.0, 1.0, 1.0, 0.0, 0.0, 0.0, 0.0, 1.0, 1.0, 1.0, 1.0, 0.0, 0.0, 0.0, 0.0, 1.0, 1.0, 1.0, 1.0, 0.0, 0.0, 0.0, 0.0, 1.0, 1.0, 1.0, 1.0, 0.0, 0.0, 0.0, 0.0, 1.0, 1.0, 1.0, 1.0, 0.0, 0.0, 0.0, 0.0, 1.0, 1.0, 1.0, 1.0, 0.0, 0.0, 0.0, 0.0, 1.0, 1.0, 1.0, 1.0, 0.0, 0.0, 0.0, 0.0, 1.0, 1.0, 1.0, 1.0, 0.0, 0.0, 0.0, 0.0, 1.0, 1.0, 1.0, 1.0, 0.0, 0.0, 0.0, 0.0, 1.0, 1.0, 1.0, 1.0, 0.0, 0.0, 0.0, 0.0, 1.0, 1.0, 1.0, 1.0, 0.0, 0.0, 0.0, 0.0, 1.0, 1.0, 1.0, 1.0, 0.0, 0.0, 0.0, 0.0, 1.0, 1.0, 1.0, 1.0, 0.0, 0.0, 0.0, 0.0, 1.0, 1.0, 1.0, 1.0, 0.0, 0.0, 0.0, 0.0, 1.0, 1.0, 1.0, 1.0, 0.0, 0.0, 0.0, 0.0, 1.0, 1.0, 1.0, 1.0, 0.0, 0.0, 0.0, 0.0, 1.0, 1.0, 1.0, 1.0, 0.0, 0.0, 0.0, 0.0, 1.0, 1.0, 1.0, 1.0, 0.0, 0.0, 0.0, 0.0, 1.0, 1.0, 1.0, 1.0, 0.0, 0.0, 0.0, 0.0, 1.0, 1.0, 1.0, 1.0, 0.0, 0.0, 0.0, 0.0, 1.0, 1.0, 1.0, 1.0, 0.0, 0.0, 0.0, 0.0, 1.0, 1.0, 1.0, 1.0, 0.0, 0.0, 0.0, 0.0, 1.0, 1.0, 1.0, 1.0, 0.0, 0.0, 0.0, 0.0, 1.0, 1.0, 1.0, 1.0, 0.0, 0.0, 0.0, 0.0, 1.0, 1.0, 1.0, 1.0, 0.0, 0.0, 0.0, 0.0, 1.0, 1.0, 1.0, 1.0, 0.0, 0.0, 0.0, 0.0, 1.0, 1.0, 1.0, 1.0, 0.0, 0.0, 0.0, 0.0, 1.0, 1.0, 1.0, 1.0, 0.0, 0.0, 0.0, 0.0, 1.0, 1.0, 1.0, 1.0, 0.0, 0.0, 0.0, 0.0, 1.0, 1.0, 1.0, 1.0, 0.0, 0.0, 0.0, 0.0, 1.0, 1.0, 1.0, 1.0, 0.0, 0.0, 0.0, 0.0, 1.0, 1.0, 1.0, 1.0, 0.0, 0.0, 0.0, 0.0, 1.0, 1.0, 1.0, 1.0, 0.0, 0.0, 0.0, 0.0, 1.0, 1.0, 1.0, 1.0, 0.0, 0.0, 0.0, 0.0, 1.0, 1.0, 1.0, 1.0, 0.0, 0.0, 0.0, 0.0, 1.0, 1.0, 1.0, 1.0, 0.0, 0.0, 0.0, 0.0, 1.0, 1.0, 1.0, 1.0, 0.0, 0.0, 0.0, 0.0, 1.0, 1.0, 1.0, 1.0, 0.0, 0.0, 0.0, 0.0, 1.0, 1.0, 1.0, 1.0, 0.0, 0.0, 0.0, 0.0, 1.0, 1.0, 1.0, 1.0, 0.0, 0.0, 0.0, 0.0, 1.0, 1.0, 1.0, 1.0, 0.0, 0.0, 0.0, 0.0, 1.0, 1.0, 1.0, 1.0, 0.0, 0.0, 0.0, 0.0, 1.0, 1.0, 1.0, 1.0, 0.0, 0.0, 0.0, 0.0, 1.0, 1.0, 1.0, 1.0, 0.0, 0.0, 0.0, 0.0, 1.0, 1.0, 1.0, 1.0, 0.0, 0.0, 0.0, 0.0, 1.0, 1.0, 1.0, 1.0, 0.0, 0.0, 0.0, 0.0, 1.0, 1.0, 1.0, 1.0, 0.0, 0.0, 0.0, 0.0, 1.0, 1.0, 1.0, 1.0, 0.0, 0.0, 0.0, 0.0, 1.0, 1.0, 1.0, 1.0, 0.0, 0.0, 0.0, 0.0, 1.0, 1.0, 1.0, 1.0, 0.0, 0.5, 1.0, 0.4025, 0.9904, 0.3087, 0.9619, 0.2222, 0.9157, 0.1464, 0.8536, 0.08427, 0.7778, 0.03806, 0.6913, 0.009607, 0.5975, 0.0, 0.5, 0.009607, 0.4025, 0.03806, 0.3087, 0.08426, 0.2222, 0.1464, 0.1464, 0.2222, 0.08427, 0.3087, 0.03806, 0.4025, 0.009607, 0.5, 0.0, 0.5975, 0.009607, 0.6913, 0.03806, 0.7778, 0.08427, 0.8536, 0.1464, 0.9157, 0.2222, 0.9619, 0.3087, 0.9904, 0.4025, 1.0, 0.5, 0.9904, 0.5975, 0.9619, 0.6913, 0.9157, 0.7778, 0.8536, 0.8536, 0.7778, 0.9157, 0.6913, 0.9619, 0.5975, 0.9904, 0.0, 0.0, 0.0, 1.0, 1.0, 1.0, 1.0, 0.0, 0.0, 0.0, 0.0, 1.0, 1.0, 1.0, 1.0, 0.0, 0.0, 0.0, 0.0, 1.0, 1.0, 1.0, 1.0, 0.0, 0.0, 0.0, 0.0, 1.0, 1.0, 1.0, 1.0, 0.0, 0.0, 0.0, 0.0, 1.0, 1.0, 1.0, 1.0, 0.0, 0.0, 0.0, 0.0, 1.0, 1.0, 1.0, 1.0, 0.0, 0.0, 0.0, 0.0, 1.0, 1.0, 1.0, 1.0, 0.0, 0.0, 0.0, 0.0, 1.0, 1.0, 1.0, 1.0, 0.0, 0.0, 0.0, 0.0, 1.0, 1.0, 1.0, 1.0, 0.0, 0.0, 0.0, 0.0, 1.0, 1.0, 1.0, 1.0, 0.0, 0.0, 0.0, 0.0, 1.0, 1.0, 1.0, 1.0, 0.0, 0.0, 0.0, 0.0, 1.0, 1.0, 1.0, 1.0, 0.0, 0.0, 0.0, 0.0, 1.0, 1.0, 1.0, 1.0, 0.0, 0.0, 0.0, 0.0, 1.0, 1.0, 1.0, 1.0, 0.0, 0.0, 0.0, 0.0, 1.0, 1.0, 1.0, 1.0, 0.0, 0.0, 0.0, 0.0, 1.0, 1.0, 1.0, 1.0, 0.0, 0.0, 0.0, 0.0, 1.0, 1.0, 1.0, 1.0, 0.0, 0.0, 0.0, 0.0, 1.0, 1.0, 1.0, 1.0, 0.0, 0.0, 0.0, 0.0, 1.0, 1.0, 1.0, 1.0, 0.0, 0.0, 0.0, 0.0, 1.0, 1.0, 1.0, 1.0, 0.0, 0.0, 0.0, 0.0, 1.0, 1.0, 1.0, 1.0, 0.0, 0.0, 0.0, 0.0, 1.0, 1.0, 1.0, 1.0, 0.0, 0.0, 0.0, 0.0, 1.0, 1.0, 1.0, 1.0, 0.0, 0.0, 0.0, 0.0, 1.0, 1.0, 1.0, 1.0, 0.0, 0.0, 0.0, 0.0, 1.0, 1.0, 1.0, 1.0, 0.0, 0.0, 0.0, 0.0, 1.0, 1.0, 1.0, 1.0, 0.0, 0.0, 0.0, 0.0, 1.0, 1.0, 1.0, 1.0, 0.0, 0.0, 0.0, 0.0, 1.0, 1.0, 1.0, 1.0, 0.0, 0.0, 0.0, 0.0, 1.0, 1.0, 1.0, 1.0, 0.0, 0.0, 0.0, 0.0, 1.0, 1.0, 1.0, 1.0, 0.0, 0.0, 0.0, 0.0, 1.0, 1.0, 1.0, 1.0, 0.0, 0.0, 0.0, 0.0, 1.0, 1.0, 1.0, 1.0, 0.0, 0.0, 0.0, 0.0, 1.0, 1.0, 1.0, 1.0, 0.0, 0.0, 0.0, 0.0, 1.0, 1.0, 1.0, 1.0, 0.0, 0.0, 0.0, 0.0, 1.0, 1.0, 1.0, 1.0, 0.0, 0.0, 0.0, 0.0, 1.0, 1.0, 1.0, 1.0, 0.0, 0.0, 0.0, 0.0, 1.0, 1.0, 1.0, 1.0, 0.0, 0.0, 0.0, 0.0, 1.0, 1.0, 1.0, 1.0, 0.0, 0.0, 0.0, 0.0, 1.0, 1.0, 1.0, 1.0, 0.0, 0.0, 0.0, 0.0, 1.0, 1.0, 1.0, 1.0, 0.0, 0.0, 0.0, 0.0, 1.0, 1.0, 1.0, 1.0, 0.0, 0.0, 0.0, 0.0, 1.0, 1.0, 1.0, 1.0, 0.0, 0.0, 0.0, 0.0, 1.0, 1.0, 1.0, 1.0, 0.0, 0.0, 0.0, 0.0, 1.0, 1.0, 1.0, 1.0, 0.0])
me_plane_001.materials.append(mat_room_bathroomdoor)
me_plane_001.materials.append(mat_metal)
me_plane_001.use_remesh_preserve_volume = False
me_plane_001.use_remesh_preserve_attributes = False
me_plane_001.use_mirror_vertex_groups = False
me_plane_001.update()

# ---- objects
ob_door = bpy.data.objects.new('Door', None)
ob_doorplank = bpy.data.objects.new('DoorPlank', me_plane_000)
ob_doorhandle = bpy.data.objects.new('DoorHandle', me_plane_001)

# ---- transforms, parenting, visibility, modifiers, constraints
ob_door.location = (0.0, 0.0, 0.0)
ob_door.empty_image_offset = (0.0, 0.0)
ob_door.lineart.crease_threshold = 0.0
ob_doorplank.parent = ob_door
ob_doorplank.location = (0.0, 0.0, 0.0)
ob_doorplank.lineart.crease_threshold = 0.0
ob_doorhandle.parent = ob_doorplank
ob_doorhandle.location = (-1.036, -0.05, 1.25)
ob_doorhandle.lineart.crease_threshold = 0.0

# ---- collection membership
col_collection_1.objects.link(ob_door)
col_collection_1.objects.link(ob_doorplank)
col_collection_1.objects.link(ob_doorhandle)

# ---- scene / render settings (as saved in the file)
scene.frame_start = 1; scene.frame_end = 250; scene.frame_set(0)
scene.render.engine = 'BLENDER_EEVEE_NEXT'
scene.render.resolution_percentage = 50
scene.render.dither_intensity = 0.0
scene.cycles.use_denoising = False
scene.cycles.samples = 128
scene.cycles.sampling_pattern = 'TABULATED_SOBOL'
scene.cycles.use_adaptive_sampling = False
scene.cycles.use_light_tree = False
scene.cycles.blur_glossy = 0.0
scene.cycles.sample_clamp_indirect = 0.0
scene.view_settings.view_transform = 'Standard'
bpy.context.view_layer.update()

# ---- added for rendering (the .blend has no active camera and no usable light): camera, sun
cam_auto = bpy.data.cameras.new('AutoCamera')
cam_auto.lens = 50.0
cam_auto.sensor_width = 36.0
cam_auto.clip_end = 1000.0
ob_auto_camera = bpy.data.objects.new('AutoCamera', cam_auto)
scene.collection.objects.link(ob_auto_camera)
ob_auto_camera.location = (1.89459, -3.0435, 3.19567)
ob_auto_camera.rotation_euler = (1.09748, -7.21219e-08, 0.694738)
scene.camera = ob_auto_camera
light_auto_sun = bpy.data.lights.new('AutoSun', 'SUN')
light_auto_sun.energy = 3.0
light_auto_sun.angle = 0.0523599
ob_auto_sun = bpy.data.objects.new('AutoSun', light_auto_sun)
scene.collection.objects.link(ob_auto_sun)
ob_auto_sun.rotation_euler = (0.872665, 0.174533, 0.523599)
bpy.context.view_layer.update()
